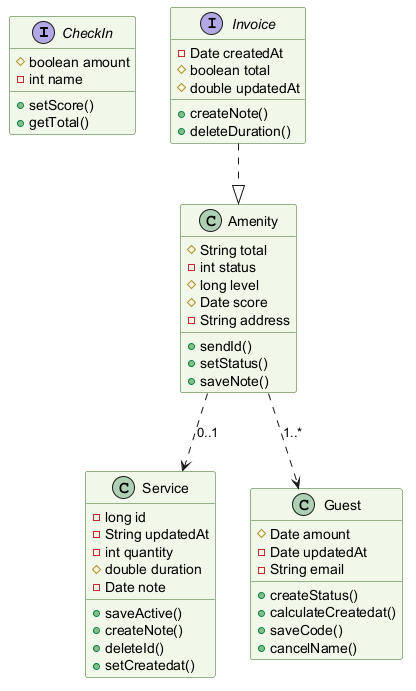

The diagram above was rendered by PlantUML. Its source (embedded in the PNG):
@startuml
skinparam backgroundColor #FFFFFF
skinparam classBackgroundColor #F1F8E9
skinparam classBorderColor #33691E
interface CheckIn {
  #boolean amount
  -int name
  +setScore()
  +getTotal()
}
class Service {
  -long id
  -String updatedAt
  -int quantity
  #double duration
  -Date note
  +saveActive()
  +createNote()
  +deleteId()
  +setCreatedat()
}
class Amenity {
  #String total
  -int status
  #long level
  #Date score
  -String address
  +sendId()
  +setStatus()
  +saveNote()
}
interface Invoice {
  -Date createdAt
  #boolean total
  #double updatedAt
  +createNote()
  +deleteDuration()
}
class Guest {
  #Date amount
  -Date updatedAt
  -String email
  +createStatus()
  +calculateCreatedat()
  +saveCode()
  +cancelName()
}
Invoice ..|> Amenity
Amenity ..> Service : "0..1"
Amenity ..> Guest : "1..*"
@enduml